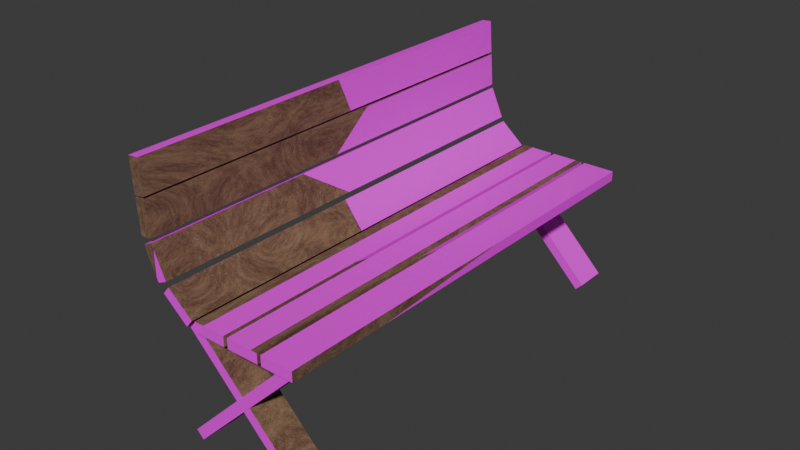 # Source: bench.blend  (saved by Blender 4.3.34; exported with 4.5.12 LTS)
import bpy
from mathutils import Matrix  # noqa: F401  (used for matrix-valued properties, if any)

bpy.ops.wm.read_factory_settings(use_empty=True)
scene = bpy.context.scene
scene.name = 'Scene'

# ---- collections
col_collection = bpy.data.collections.new('Collection'); scene.collection.children.link(col_collection)

# ---- images (referenced by path relative to the original .blend; pixels are not part of the script)
import os
ASSET_DIR = os.environ.get("B2B_ASSET_DIR", "")  # directory of the original .blend (textures are referenced by path, not embedded)
HERE = os.path.dirname(os.path.abspath(__file__))  # packed textures are extracted next to this script under _unpacked/

def load_image(name, relpath, width, height, colorspace="sRGB"):
    """Load a texture the original file referenced (path relative to the .blend, or extracted next to this script)."""
    p = next((c for c in (os.path.join(HERE, relpath), os.path.join(ASSET_DIR, relpath)) if relpath and os.path.exists(c)), "")
    if p:
        img = bpy.data.images.load(p, check_existing=True)
        img.name = name
    else:  # same state as the original file: an image datablock whose file is absent (Cycles renders it pink)
        img = bpy.data.images.new(name, width, height)
        img.source = "FILE"
        img.filepath = "//" + (relpath or name)
    img.colorspace_settings.name = colorspace
    return img
img_bench = load_image('Bench', 'Mats/Bench.png', 1024, 1024, 'sRGB')

# ---- materials (node trees are filled in below, after node groups)
mat_material = bpy.data.materials.new('Material')
mat_material.alpha_threshold = 0.0
mat_material.roughness = 0.5
mat_material.line_color = (0.0, 0.0, 0.0, 1.0)
mat_material_002 = bpy.data.materials.new('Material.002')

# ---- material node trees
mat_material.use_nodes = True; mat_material.node_tree.nodes.clear()
_N = mat_material.node_tree.nodes; _L = mat_material.node_tree.links
n0 = _N.new('ShaderNodeBsdfPrincipled'); n0.name = 'Principled BSDF'; n0.location = (573, 203)
n0.inputs[2].default_value = 1.0
n1 = _N.new('ShaderNodeOutputMaterial'); n1.name = 'Material Output'; n1.location = (863, 203)
n2 = _N.new('ShaderNodeValToRGB'); n2.name = 'Color Ramp'; n2.location = (234, 188)
while len(n2.color_ramp.elements) > 1: n2.color_ramp.elements.remove(n2.color_ramp.elements[-1])
n2.color_ramp.elements[0].position = 0.0; n2.color_ramp.elements[0].color = (0.6376, 0.4287, 0.2307, 1.0)
_e = n2.color_ramp.elements.new(0.5955); _e.color = (0.09084, 0.03434, 0.02416, 1.0)
n3 = _N.new('ShaderNodeTexNoise'); n3.name = 'Noise Texture'; n3.location = (26, 165)
n3.inputs[2].default_value = 3.8
n3.inputs[3].default_value = 6.0
n3.inputs[4].default_value = 1.0
n3.inputs[5].default_value = 4.4
n3.inputs[8].default_value = 3.3
n4 = _N.new('ShaderNodeMapping'); n4.name = 'Mapping'; n4.location = (-154, 125)
n5 = _N.new('ShaderNodeTexCoord'); n5.name = 'Texture Coordinate'; n5.location = (-334, 125)
_L.new(n0.outputs[0], n1.inputs[0])
_L.new(n3.outputs[0], n2.inputs[0])
_L.new(n2.outputs[0], n0.inputs[0])
_L.new(n4.outputs[0], n3.inputs[0])
_L.new(n5.outputs[0], n4.inputs[0])
n1.is_active_output = True
mat_material_002.use_nodes = True; mat_material_002.node_tree.nodes.clear()
_N = mat_material_002.node_tree.nodes; _L = mat_material_002.node_tree.links
n0 = _N.new('ShaderNodeBsdfPrincipled'); n0.name = 'Principled BSDF'; n0.location = (10, 300)
n1 = _N.new('ShaderNodeOutputMaterial'); n1.name = 'Material Output'; n1.location = (300, 300)
n2 = _N.new('ShaderNodeTexImage'); n2.name = 'Image Texture'; n2.location = (-314, 278)
n2.image = img_bench
_L.new(n0.outputs[0], n1.inputs[0])
_L.new(n2.outputs[0], n0.inputs[0])
n1.is_active_output = True

# ---- world
world_world = bpy.data.worlds.new('World'); scene.world = world_world
world_world.use_nodes = True; world_world.node_tree.nodes.clear()
_N = world_world.node_tree.nodes; _L = world_world.node_tree.links
n0 = _N.new('ShaderNodeOutputWorld'); n0.name = 'World Output'; n0.location = (300, 300)
n1 = _N.new('ShaderNodeBackground'); n1.name = 'Background'; n1.location = (10, 300)
n1.inputs[0].default_value = (0.05088, 0.05088, 0.05088, 1.0)
_L.new(n1.outputs[0], n0.inputs[0])
n0.is_active_output = True
world_world.color = (0.05088, 0.05088, 0.05088)
world_world.sun_shadow_jitter_overblur = 0.0

# ---- meshes
me_cube_009 = bpy.data.meshes.new('Cube.009')
me_cube_009.from_pydata([(-1.0, -1.0, -1.0), (-1.0, -1.0, 1.0), (-1.0, 1.0, -1.0), (-1.0, 1.0, 1.0), (1.0, -1.0, -1.0), (1.0, -1.0, 1.0), (1.0, 1.0, -1.0), (1.0, 1.0, 1.0), (-0.974, -3.168, 0.6966), (-0.974, -2.944, 2.564), (-0.8305, -3.168, 0.6966), (-0.8305, -2.944, 2.564), (-0.974, -12.39, 12.02), (-0.974, -12.16, 13.89), (-0.8305, -12.39, 12.02), (-0.8305, -12.16, 13.89), (0.8351, -3.168, 0.6966), (0.8351, -2.944, 2.564), (0.9786, -3.168, 0.6966), (0.9786, -2.944, 2.564), (0.8351, -12.39, 12.02), (0.8351, -12.16, 13.89), (0.9786, -12.39, 12.02), (0.9786, -12.16, 13.89), (0.8351, -9.727, -7.1), (0.8351, -9.143, -7.817), (0.9786, -9.727, -7.1), (0.9786, -9.143, -7.817), (0.8351, -6.188, 22.4), (0.8351, -5.604, 21.68), (0.9786, -6.188, 22.4), (0.9786, -5.604, 21.68), (-0.9753, -9.727, -7.1), (-0.9753, -9.143, -7.817), (-0.8318, -9.727, -7.1), (-0.8318, -9.143, -7.817), (-0.9753, -6.188, 22.4), (-0.9753, -5.604, 21.68), (-0.8318, -6.188, 22.4), (-0.8318, -5.604, 21.68), (-1.0, -6.313, 22.75), (-1.0, -5.742, 23.57), (-1.0, -5.499, 16.91), (-1.0, -4.928, 17.72), (1.0, -6.313, 22.75), (1.0, -5.742, 23.57), (1.0, -5.499, 16.91), (1.0, -4.928, 17.72), (-1.0, -5.404, 16.23), (-1.0, -4.833, 17.04), (-1.0, -4.591, 10.38), (-1.0, -4.02, 11.19), (1.0, -5.404, 16.23), (1.0, -4.833, 17.04), (1.0, -4.591, 10.38), (1.0, -4.02, 11.19), (-1.0, -4.491, 9.659), (-1.0, -3.92, 10.47), (-1.0, -3.677, 3.812), (-1.0, -3.106, 4.626), (1.0, -4.491, 9.659), (1.0, -3.92, 10.47), (1.0, -3.677, 3.812), (1.0, -3.106, 4.626), (-1.0, -3.36, 2.099), (-1.0, -3.086, 3.897), (-1.0, -1.562, -0.7064), (-1.0, -1.288, 1.091), (1.0, -3.36, 2.099), (1.0, -3.086, 3.897), (1.0, -1.562, -0.7064), (1.0, -1.288, 1.091), (-1.0, 1.431, -0.7445), (-1.0, 1.217, 1.135), (-1.0, 3.31, 1.444), (-1.0, 3.097, 3.324), (1.0, 1.431, -0.7445), (1.0, 1.217, 1.135), (1.0, 3.31, 1.444), (1.0, 3.097, 3.324), (-1.0, 3.454, 1.59), (-1.0, 3.24, 3.47), (-1.0, 5.333, 3.779), (-1.0, 5.119, 5.659), (1.0, 3.454, 1.59), (1.0, 3.24, 3.47), (1.0, 5.333, 3.779), (1.0, 5.119, 5.659)], [], [(0, 1, 3, 2), (2, 3, 7, 6), (6, 7, 5, 4), (4, 5, 1, 0), (2, 6, 4, 0), (7, 3, 1, 5), (8, 9, 11, 10), (10, 11, 15, 14), (14, 15, 13, 12), (12, 13, 9, 8), (10, 14, 12, 8), (15, 11, 9, 13), (16, 17, 19, 18), (18, 19, 23, 22), (22, 23, 21, 20), (20, 21, 17, 16), (18, 22, 20, 16), (23, 19, 17, 21), (24, 25, 27, 26), (26, 27, 31, 30), (30, 31, 29, 28), (28, 29, 25, 24), (26, 30, 28, 24), (31, 27, 25, 29), (32, 33, 35, 34), (34, 35, 39, 38), (38, 39, 37, 36), (36, 37, 33, 32), (34, 38, 36, 32), (39, 35, 33, 37), (40, 41, 43, 42), (42, 43, 47, 46), (46, 47, 45, 44), (44, 45, 41, 40), (42, 46, 44, 40), (47, 43, 41, 45), (48, 49, 51, 50), (50, 51, 55, 54), (54, 55, 53, 52), (52, 53, 49, 48), (50, 54, 52, 48), (55, 51, 49, 53), (56, 57, 59, 58), (58, 59, 63, 62), (62, 63, 61, 60), (60, 61, 57, 56), (58, 62, 60, 56), (63, 59, 57, 61), (64, 65, 67, 66), (66, 67, 71, 70), (70, 71, 69, 68), (68, 69, 65, 64), (66, 70, 68, 64), (71, 67, 65, 69), (72, 73, 75, 74), (74, 75, 79, 78), (78, 79, 77, 76), (76, 77, 73, 72), (74, 78, 76, 72), (79, 75, 73, 77), (80, 81, 83, 82), (82, 83, 87, 86), (86, 87, 85, 84), (84, 85, 81, 80), (82, 86, 84, 80), (87, 83, 81, 85)])
_uv = me_cube_009.uv_layers.new(name='UVMap')
_uv.uv.foreach_set('vector', [0.6101, 0.06589, 0.5443, 0.06589, 0.5443, 1.818e-09, 0.6101, 6.793e-09, 0.6101, 0.3294, 0.5443, 0.3294, 0.5443, 0.2636, 0.6101, 0.2636, 0.6101, 0.1318, 0.5443, 0.1318, 0.5443, 0.06589, 0.6101, 0.06589, 0.6101, 0.3953, 0.5443, 0.3953, 0.5443, 0.3294, 0.6101, 0.3294, 0.6101, 0.1318, 0.6101, 0.1977, 0.5443, 0.1977, 0.5443, 0.1318, 0.6101, 0.1977, 0.6101, 0.2636, 0.5443, 0.2636, 0.5443, 0.1977, 0.5443, 0.8433, 0.5443, 0.7822, 0.549, 0.7822, 0.549, 0.8433, 0.04456, 0.5241, -6.882e-10, 0.4811, -2.436e-08, 1.984e-08, 0.04456, 0.04304, 0.6101, 0.0611, 0.6101, -3.097e-09, 0.6149, -3.121e-09, 0.6149, 0.0611, 0.04456, 0.04304, 0.08911, 1.424e-08, 0.08911, 0.4811, 0.04456, 0.5241, 0.6101, 0.448, 0.6101, 0.0611, 0.6149, 0.0611, 0.6149, 0.448, 0.549, 0.3953, 0.549, 0.7822, 0.5443, 0.7822, 0.5443, 0.3953, 0.6101, 0.896, 0.6101, 0.8349, 0.6149, 0.8349, 0.6149, 0.896, 0.1337, 0.5241, 0.08911, 0.4811, 0.08911, -6.297e-08, 0.1337, 0.04304, 0.6149, 0.0611, 0.6149, -3.121e-09, 0.6196, -3.145e-09, 0.6196, 0.0611, 0.1337, 0.04304, 0.1782, -7.975e-08, 0.1782, 0.4811, 0.1337, 0.5241, 0.6149, 0.448, 0.6149, 0.0611, 0.6196, 0.0611, 0.6196, 0.448, 0.6149, 0.448, 0.6149, 0.8349, 0.6101, 0.8349, 0.6101, 0.448, 0.5395, 0.9653, 0.5395, 0.9898, 0.5348, 0.9898, 0.5348, 0.9653, 0.2439, 0.9788, 0.222, 1.0, 0.222, 0.02115, 0.2439, 4.539e-08, 0.5443, 1.08e-09, 0.5443, 0.02449, 0.5395, 0.02449, 0.5395, 1.07e-09, 0.2439, 1.466e-08, 0.2658, 0.02115, 0.2658, 1.0, 0.2439, 0.9788, 0.5348, 0.9653, 0.5348, -1.061e-09, 0.5395, -1.07e-09, 0.5395, 0.9653, 0.5443, 0.02449, 0.5443, 0.9898, 0.5395, 0.9898, 0.5395, 0.02449, 0.5301, 0.9653, 0.5301, 0.9898, 0.5254, 0.9898, 0.5254, 0.9653, 0.2001, 0.9788, 0.1782, 1.0, 0.1782, 0.02115, 0.2001, -4.447e-09, 0.5348, 0.0, 0.5348, 0.02449, 0.5301, 0.02449, 0.5301, 0.0, 0.2001, 5.383e-09, 0.222, 0.02115, 0.222, 1.0, 0.2001, 0.9788, 0.5254, 0.9653, 0.5254, 0.0, 0.5301, 0.0, 0.5301, 0.9653, 0.5348, 0.02449, 0.5348, 0.9898, 0.5301, 0.9898, 0.5301, 0.02449, 0.4635, 0.5519, 0.4858, 0.5279, 0.4858, 0.7224, 0.4635, 0.7464, 0.2658, 0.2195, 0.2658, 0.1937, 0.3317, 0.1937, 0.3317, 0.2195, 0.4858, 0.9648, 0.4635, 0.9408, 0.4635, 0.7464, 0.4858, 0.7703, 0.2658, 0.2454, 0.2658, 0.2195, 0.3317, 0.2195, 0.3317, 0.2454, 0.3317, 0.4391, 0.2658, 0.4391, 0.2658, 0.2454, 0.3317, 0.2454, 0.3317, 0.1937, 0.2658, 0.1937, 0.2658, 0.0, 0.3317, 0.0, 0.503, 0.4608, 0.5254, 0.4368, 0.5254, 0.6313, 0.503, 0.6553, 0.3317, 0.2195, 0.3317, 0.1937, 0.3976, 0.1937, 0.3976, 0.2195, 0.4858, 0.5279, 0.4635, 0.504, 0.4635, 0.3095, 0.4858, 0.3335, 0.3317, 0.2454, 0.3317, 0.2195, 0.3976, 0.2195, 0.3976, 0.2454, 0.3976, 0.4391, 0.3317, 0.4391, 0.3317, 0.2454, 0.3976, 0.2454, 0.3976, 0.1937, 0.3317, 0.1937, 0.3317, 0.0, 0.3976, 0.0, 0.503, 0.02395, 0.5254, -1.684e-08, 0.5254, 0.1945, 0.503, 0.2184, 0.2658, 0.6586, 0.2658, 0.6327, 0.3317, 0.6327, 0.3317, 0.6586, 0.5254, 0.4368, 0.503, 0.4129, 0.503, 0.2184, 0.5254, 0.2424, 0.2658, 0.6845, 0.2658, 0.6586, 0.3317, 0.6586, 0.3317, 0.6845, 0.3317, 0.8782, 0.2658, 0.8782, 0.2658, 0.6845, 0.3317, 0.6845, 0.3317, 0.6327, 0.2658, 0.6327, 0.2658, 0.4391, 0.3317, 0.4391, 0.4635, 0.04499, 0.503, 1.738e-08, 0.503, 0.1098, 0.4635, 0.1548, 0.3317, 0.7468, 0.3317, 0.688, 0.3976, 0.688, 0.3976, 0.7468, 0.503, 0.3095, 0.4635, 0.2645, 0.4635, 0.1548, 0.503, 0.1998, 0.3317, 0.4978, 0.3317, 0.4391, 0.3976, 0.4391, 0.3976, 0.4978, 0.3976, 0.5929, 0.3317, 0.5929, 0.3317, 0.4978, 0.3976, 0.4978, 0.3976, 0.688, 0.3317, 0.688, 0.3317, 0.5929, 0.3976, 0.5929, 0.4433, 0.5314, 0.3976, 0.489, 0.3976, 0.3939, 0.4433, 0.4363, 0.3976, 0.06218, 0.3976, 0.0, 0.4635, 0.0, 0.4635, 0.06218, 0.3976, 0.5737, 0.4433, 0.5314, 0.4433, 0.6264, 0.3976, 0.6688, 0.3976, 0.2626, 0.3976, 0.2004, 0.4635, 0.2004, 0.4635, 0.2626, 0.3976, 0.06218, 0.4635, 0.06218, 0.4635, 0.1313, 0.3976, 0.1313, 0.3976, 0.1313, 0.4635, 0.1313, 0.4635, 0.2004, 0.3976, 0.2004, 0.4433, 0.9436, 0.3976, 0.9013, 0.3976, 0.8062, 0.4433, 0.8486, 0.3317, 0.8089, 0.3317, 0.7468, 0.3976, 0.7468, 0.3976, 0.8089, 0.3976, 0.7112, 0.4433, 0.6688, 0.4433, 0.7638, 0.3976, 0.8062, 0.3976, 0.3939, 0.3976, 0.3317, 0.4635, 0.3317, 0.4635, 0.3939, 0.3317, 0.8089, 0.3976, 0.8089, 0.3976, 0.8781, 0.3317, 0.8781, 0.3976, 0.2626, 0.4635, 0.2626, 0.4635, 0.3317, 0.3976, 0.3317])
me_cube_009.materials.append(mat_material)
me_cube_009.update()
me_cube_001 = bpy.data.meshes.new('Cube.001')
me_cube_001.from_pydata([(-0.8126, -2.23, 0.8057), (-0.7212, -2.23, 0.8463), (-0.9427, -2.23, 1.098), (-0.8514, -2.23, 1.139), (-0.8126, 2.23, 0.8057), (-0.7212, 2.23, 0.8463), (-0.9427, 2.23, 1.098), (-0.8514, 2.23, 1.139), (-0.594, -2.172, 0.5233), (-0.5233, -2.172, 0.594), (-0.594, -1.852, 0.5233), (-0.5233, -1.852, 0.594), (0.5233, -2.172, -0.594), (0.594, -2.172, -0.5233), (0.5233, -1.852, -0.594), (0.594, -1.852, -0.5233), (-0.594, 1.862, 0.5233), (-0.5233, 1.862, 0.594), (-0.594, 2.182, 0.5233), (-0.5233, 2.182, 0.594), (0.5233, 1.862, -0.594), (0.594, 1.862, -0.5233), (0.5233, 2.182, -0.594), (0.594, 2.182, -0.5233), (-0.5233, 1.862, -0.594), (-0.594, 1.862, -0.5233), (-0.5233, 2.182, -0.594), (-0.594, 2.182, -0.5233), (0.594, 1.862, 0.5233), (0.5233, 1.862, 0.594), (0.594, 2.182, 0.5233), (0.5233, 2.182, 0.594), (-0.5233, -2.175, -0.594), (-0.594, -2.175, -0.5233), (-0.5233, -1.855, -0.594), (-0.594, -1.855, -0.5233), (0.594, -2.175, 0.5233), (0.5233, -2.175, 0.594), (0.594, -1.855, 0.5233), (0.5233, -1.855, 0.594), (0.6182, -2.23, 0.5122), (0.6182, -2.23, 0.6122), (0.2982, -2.23, 0.5122), (0.2982, -2.23, 0.6122), (0.6182, 2.23, 0.5122), (0.6182, 2.23, 0.6122), (0.2982, 2.23, 0.5122), (0.2982, 2.23, 0.6122), (0.2609, -2.23, 0.5122), (0.2609, -2.23, 0.6122), (-0.05908, -2.23, 0.5122), (-0.05908, -2.23, 0.6122), (0.2609, 2.23, 0.5122), (0.2609, 2.23, 0.6122), (-0.05908, 2.23, 0.5122), (-0.05908, 2.23, 0.6122), (-0.09853, -2.23, 0.5122), (-0.09853, -2.23, 0.6122), (-0.4185, -2.23, 0.5122), (-0.4185, -2.23, 0.6122), (-0.09853, 2.23, 0.5122), (-0.09853, 2.23, 0.6122), (-0.4185, 2.23, 0.5122), (-0.4185, 2.23, 0.6122), (-0.5174, -2.23, 0.5238), (-0.4532, -2.23, 0.6004), (-0.7626, -2.23, 0.7295), (-0.6983, -2.23, 0.8061), (-0.5174, 2.23, 0.5238), (-0.4532, 2.23, 0.6004), (-0.7626, 2.23, 0.7295), (-0.6983, 2.23, 0.8061), (-0.9591, -2.23, 1.166), (-0.8593, -2.23, 1.173), (-0.9814, -2.23, 1.485), (-0.8817, -2.23, 1.492), (-0.9591, 2.23, 1.166), (-0.8593, 2.23, 1.173), (-0.9814, 2.23, 1.485), (-0.8817, 2.23, 1.492), (-0.9841, -2.23, 1.509), (-0.8843, -2.23, 1.516), (-1.006, -2.23, 1.829), (-0.9066, -2.23, 1.836), (-0.9841, 2.23, 1.509), (-0.8843, 2.23, 1.516), (-1.006, 2.23, 1.829), (-0.9066, 2.23, 1.836)], [], [(0, 1, 3, 2), (2, 3, 7, 6), (6, 7, 5, 4), (4, 5, 1, 0), (2, 6, 4, 0), (7, 3, 1, 5), (8, 9, 11, 10), (10, 11, 15, 14), (14, 15, 13, 12), (12, 13, 9, 8), (10, 14, 12, 8), (15, 11, 9, 13), (16, 17, 19, 18), (18, 19, 23, 22), (22, 23, 21, 20), (20, 21, 17, 16), (18, 22, 20, 16), (23, 19, 17, 21), (24, 25, 27, 26), (26, 27, 31, 30), (30, 31, 29, 28), (28, 29, 25, 24), (26, 30, 28, 24), (31, 27, 25, 29), (32, 33, 35, 34), (34, 35, 39, 38), (38, 39, 37, 36), (36, 37, 33, 32), (34, 38, 36, 32), (39, 35, 33, 37), (40, 41, 43, 42), (42, 43, 47, 46), (46, 47, 45, 44), (44, 45, 41, 40), (42, 46, 44, 40), (47, 43, 41, 45), (48, 49, 51, 50), (50, 51, 55, 54), (54, 55, 53, 52), (52, 53, 49, 48), (50, 54, 52, 48), (55, 51, 49, 53), (56, 57, 59, 58), (58, 59, 63, 62), (62, 63, 61, 60), (60, 61, 57, 56), (58, 62, 60, 56), (63, 59, 57, 61), (64, 65, 67, 66), (66, 67, 71, 70), (70, 71, 69, 68), (68, 69, 65, 64), (66, 70, 68, 64), (71, 67, 65, 69), (72, 73, 75, 74), (74, 75, 79, 78), (78, 79, 77, 76), (76, 77, 73, 72), (74, 78, 76, 72), (79, 75, 73, 77), (80, 81, 83, 82), (82, 83, 87, 86), (86, 87, 85, 84), (84, 85, 81, 80), (82, 86, 84, 80), (87, 83, 81, 85)])
_uv = me_cube_001.uv_layers.new(name='UVMap')
_uv.uv.foreach_set('vector', [0.6101, 0.06589, 0.5443, 0.06589, 0.5443, 1.818e-09, 0.6101, 6.793e-09, 0.6101, 0.3294, 0.5443, 0.3294, 0.5443, 0.2636, 0.6101, 0.2636, 0.6101, 0.1318, 0.5443, 0.1318, 0.5443, 0.06589, 0.6101, 0.06589, 0.6101, 0.3953, 0.5443, 0.3953, 0.5443, 0.3294, 0.6101, 0.3294, 0.6101, 0.1318, 0.6101, 0.1977, 0.5443, 0.1977, 0.5443, 0.1318, 0.6101, 0.1977, 0.6101, 0.2636, 0.5443, 0.2636, 0.5443, 0.1977, 0.5443, 0.8433, 0.5443, 0.7822, 0.549, 0.7822, 0.549, 0.8433, 0.04456, 0.5241, -6.882e-10, 0.4811, -2.436e-08, 1.984e-08, 0.04456, 0.04304, 0.6101, 0.0611, 0.6101, -3.097e-09, 0.6149, -3.121e-09, 0.6149, 0.0611, 0.04456, 0.04304, 0.08911, 1.424e-08, 0.08911, 0.4811, 0.04456, 0.5241, 0.6101, 0.448, 0.6101, 0.0611, 0.6149, 0.0611, 0.6149, 0.448, 0.549, 0.3953, 0.549, 0.7822, 0.5443, 0.7822, 0.5443, 0.3953, 0.6101, 0.896, 0.6101, 0.8349, 0.6149, 0.8349, 0.6149, 0.896, 0.1337, 0.5241, 0.08911, 0.4811, 0.08911, -6.297e-08, 0.1337, 0.04304, 0.6149, 0.0611, 0.6149, -3.121e-09, 0.6196, -3.145e-09, 0.6196, 0.0611, 0.1337, 0.04304, 0.1782, -7.975e-08, 0.1782, 0.4811, 0.1337, 0.5241, 0.6149, 0.448, 0.6149, 0.0611, 0.6196, 0.0611, 0.6196, 0.448, 0.6149, 0.448, 0.6149, 0.8349, 0.6101, 0.8349, 0.6101, 0.448, 0.5395, 0.9653, 0.5395, 0.9898, 0.5348, 0.9898, 0.5348, 0.9653, 0.2439, 0.9788, 0.222, 1.0, 0.222, 0.02115, 0.2439, 4.539e-08, 0.5443, 1.08e-09, 0.5443, 0.02449, 0.5395, 0.02449, 0.5395, 1.07e-09, 0.2439, 1.466e-08, 0.2658, 0.02115, 0.2658, 1.0, 0.2439, 0.9788, 0.5348, 0.9653, 0.5348, -1.061e-09, 0.5395, -1.07e-09, 0.5395, 0.9653, 0.5443, 0.02449, 0.5443, 0.9898, 0.5395, 0.9898, 0.5395, 0.02449, 0.5301, 0.9653, 0.5301, 0.9898, 0.5254, 0.9898, 0.5254, 0.9653, 0.2001, 0.9788, 0.1782, 1.0, 0.1782, 0.02115, 0.2001, -4.447e-09, 0.5348, 0.0, 0.5348, 0.02449, 0.5301, 0.02449, 0.5301, 0.0, 0.2001, 5.383e-09, 0.222, 0.02115, 0.222, 1.0, 0.2001, 0.9788, 0.5254, 0.9653, 0.5254, 0.0, 0.5301, 0.0, 0.5301, 0.9653, 0.5348, 0.02449, 0.5348, 0.9898, 0.5301, 0.9898, 0.5301, 0.02449, 0.4635, 0.5519, 0.4858, 0.5279, 0.4858, 0.7224, 0.4635, 0.7464, 0.2658, 0.2195, 0.2658, 0.1937, 0.3317, 0.1937, 0.3317, 0.2195, 0.4858, 0.9648, 0.4635, 0.9408, 0.4635, 0.7464, 0.4858, 0.7703, 0.2658, 0.2454, 0.2658, 0.2195, 0.3317, 0.2195, 0.3317, 0.2454, 0.3317, 0.4391, 0.2658, 0.4391, 0.2658, 0.2454, 0.3317, 0.2454, 0.3317, 0.1937, 0.2658, 0.1937, 0.2658, 0.0, 0.3317, 0.0, 0.503, 0.4608, 0.5254, 0.4368, 0.5254, 0.6313, 0.503, 0.6553, 0.3317, 0.2195, 0.3317, 0.1937, 0.3976, 0.1937, 0.3976, 0.2195, 0.4858, 0.5279, 0.4635, 0.504, 0.4635, 0.3095, 0.4858, 0.3335, 0.3317, 0.2454, 0.3317, 0.2195, 0.3976, 0.2195, 0.3976, 0.2454, 0.3976, 0.4391, 0.3317, 0.4391, 0.3317, 0.2454, 0.3976, 0.2454, 0.3976, 0.1937, 0.3317, 0.1937, 0.3317, 0.0, 0.3976, 0.0, 0.503, 0.02395, 0.5254, -1.684e-08, 0.5254, 0.1945, 0.503, 0.2184, 0.2658, 0.6586, 0.2658, 0.6327, 0.3317, 0.6327, 0.3317, 0.6586, 0.5254, 0.4368, 0.503, 0.4129, 0.503, 0.2184, 0.5254, 0.2424, 0.2658, 0.6845, 0.2658, 0.6586, 0.3317, 0.6586, 0.3317, 0.6845, 0.3317, 0.8782, 0.2658, 0.8782, 0.2658, 0.6845, 0.3317, 0.6845, 0.3317, 0.6327, 0.2658, 0.6327, 0.2658, 0.4391, 0.3317, 0.4391, 0.4635, 0.04499, 0.503, 1.738e-08, 0.503, 0.1098, 0.4635, 0.1548, 0.3317, 0.7468, 0.3317, 0.688, 0.3976, 0.688, 0.3976, 0.7468, 0.503, 0.3095, 0.4635, 0.2645, 0.4635, 0.1548, 0.503, 0.1998, 0.3317, 0.4978, 0.3317, 0.4391, 0.3976, 0.4391, 0.3976, 0.4978, 0.3976, 0.5929, 0.3317, 0.5929, 0.3317, 0.4978, 0.3976, 0.4978, 0.3976, 0.688, 0.3317, 0.688, 0.3317, 0.5929, 0.3976, 0.5929, 0.4433, 0.5314, 0.3976, 0.489, 0.3976, 0.3939, 0.4433, 0.4363, 0.3976, 0.06218, 0.3976, 0.0, 0.4635, 0.0, 0.4635, 0.06218, 0.3976, 0.5737, 0.4433, 0.5314, 0.4433, 0.6264, 0.3976, 0.6688, 0.3976, 0.2626, 0.3976, 0.2004, 0.4635, 0.2004, 0.4635, 0.2626, 0.3976, 0.06218, 0.4635, 0.06218, 0.4635, 0.1313, 0.3976, 0.1313, 0.3976, 0.1313, 0.4635, 0.1313, 0.4635, 0.2004, 0.3976, 0.2004, 0.4433, 0.9436, 0.3976, 0.9013, 0.3976, 0.8062, 0.4433, 0.8486, 0.3317, 0.8089, 0.3317, 0.7468, 0.3976, 0.7468, 0.3976, 0.8089, 0.3976, 0.7112, 0.4433, 0.6688, 0.4433, 0.7638, 0.3976, 0.8062, 0.3976, 0.3939, 0.3976, 0.3317, 0.4635, 0.3317, 0.4635, 0.3939, 0.3317, 0.8089, 0.3976, 0.8089, 0.3976, 0.8781, 0.3317, 0.8781, 0.3976, 0.2626, 0.4635, 0.2626, 0.4635, 0.3317, 0.3976, 0.3317])
me_cube_001.materials.append(mat_material_002)
me_cube_001.update()

# ---- objects
ob_bench = bpy.data.objects.new('Bench', me_cube_009)
ob_bake = bpy.data.objects.new('Bake', me_cube_001)

# ---- transforms, parenting, visibility, modifiers, constraints
ob_bench.location = (-0.832, 0.0, 0.9722)
ob_bench.rotation_euler = (1.152, 0.0, 1.571)
ob_bench.scale = (2.23, 0.16, 0.05)
ob_bake.location = (0.0, 0.0, 0.0)

# ---- collection membership
col_collection.objects.link(ob_bench)
col_collection.objects.link(ob_bake)

# ---- scene / render settings (as saved in the file)
scene.frame_start = 1; scene.frame_end = 250; scene.frame_set(1)
scene.render.engine = 'CYCLES'
scene.cycles.bake_type = 'DIFFUSE'
bpy.context.view_layer.update()

# ---- added for rendering (the .blend has no active camera and no usable light): camera, sun
cam_auto = bpy.data.cameras.new('AutoCamera')
cam_auto.lens = 50.0
cam_auto.sensor_width = 36.0
cam_auto.clip_end = 1000.0
ob_auto_camera = bpy.data.objects.new('AutoCamera', cam_auto)
scene.collection.objects.link(ob_auto_camera)
ob_auto_camera.location = (5.3856, -6.75396, 5.11942)
ob_auto_camera.rotation_euler = (1.09748, -7.21219e-08, 0.694738)
scene.camera = ob_auto_camera
light_auto_sun = bpy.data.lights.new('AutoSun', 'SUN')
light_auto_sun.energy = 3.0
light_auto_sun.angle = 0.0523599
ob_auto_sun = bpy.data.objects.new('AutoSun', light_auto_sun)
scene.collection.objects.link(ob_auto_sun)
ob_auto_sun.rotation_euler = (0.872665, 0.174533, 0.523599)
bpy.context.view_layer.update()
